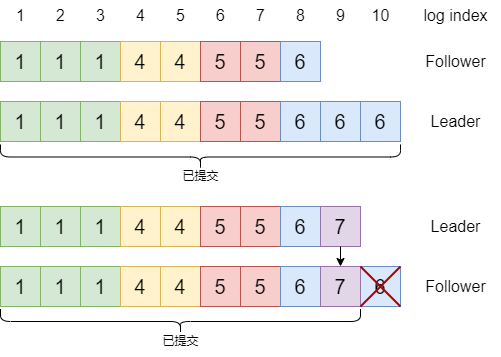

The diagram above was exported from draw.io. Its source (the exported page's mxGraphModel, read from the mxfile embedded in the PNG):
<mxGraphModel dx="538" dy="328" grid="1" gridSize="10" guides="1" tooltips="1" connect="1" arrows="1" fold="1" page="1" pageScale="1" pageWidth="827" pageHeight="1169" math="0" shadow="0">
  <root>
    <mxCell id="0" />
    <mxCell id="1" parent="0" />
    <mxCell id="Ya-jMYVecF2hqFPRRFZ7-1" value="&lt;font style=&quot;font-size: 20px;&quot;&gt;1&lt;/font&gt;" style="rounded=0;whiteSpace=wrap;html=1;fillColor=#d5e8d4;strokeColor=#82b366;fontSize=20;" vertex="1" parent="1">
      <mxGeometry x="40" y="120" width="40" height="40" as="geometry" />
    </mxCell>
    <mxCell id="Ya-jMYVecF2hqFPRRFZ7-2" value="1" style="rounded=0;whiteSpace=wrap;html=1;fillColor=#d5e8d4;strokeColor=#82b366;fontSize=20;" vertex="1" parent="1">
      <mxGeometry x="80" y="120" width="40" height="40" as="geometry" />
    </mxCell>
    <mxCell id="Ya-jMYVecF2hqFPRRFZ7-3" value="1" style="rounded=0;whiteSpace=wrap;html=1;fillColor=#d5e8d4;strokeColor=#82b366;fontSize=20;" vertex="1" parent="1">
      <mxGeometry x="120" y="120" width="40" height="40" as="geometry" />
    </mxCell>
    <mxCell id="Ya-jMYVecF2hqFPRRFZ7-4" value="4" style="rounded=0;whiteSpace=wrap;html=1;fillColor=#fff2cc;strokeColor=#d6b656;fontSize=20;" vertex="1" parent="1">
      <mxGeometry x="160" y="120" width="40" height="40" as="geometry" />
    </mxCell>
    <mxCell id="Ya-jMYVecF2hqFPRRFZ7-5" value="4" style="rounded=0;whiteSpace=wrap;html=1;fillColor=#fff2cc;strokeColor=#d6b656;fontSize=20;" vertex="1" parent="1">
      <mxGeometry x="200" y="120" width="40" height="40" as="geometry" />
    </mxCell>
    <mxCell id="Ya-jMYVecF2hqFPRRFZ7-6" value="5" style="rounded=0;whiteSpace=wrap;html=1;fillColor=#f8cecc;strokeColor=#b85450;fontSize=20;" vertex="1" parent="1">
      <mxGeometry x="240" y="120" width="40" height="40" as="geometry" />
    </mxCell>
    <mxCell id="Ya-jMYVecF2hqFPRRFZ7-7" value="5" style="rounded=0;whiteSpace=wrap;html=1;fillColor=#f8cecc;strokeColor=#b85450;fontSize=20;" vertex="1" parent="1">
      <mxGeometry x="280" y="120" width="40" height="40" as="geometry" />
    </mxCell>
    <mxCell id="Ya-jMYVecF2hqFPRRFZ7-8" value="6" style="rounded=0;whiteSpace=wrap;html=1;fillColor=#dae8fc;strokeColor=#6c8ebf;fontSize=20;" vertex="1" parent="1">
      <mxGeometry x="320" y="120" width="40" height="40" as="geometry" />
    </mxCell>
    <mxCell id="Ya-jMYVecF2hqFPRRFZ7-11" value="1" style="rounded=0;whiteSpace=wrap;html=1;fillColor=#d5e8d4;strokeColor=#82b366;fontSize=20;" vertex="1" parent="1">
      <mxGeometry x="40" y="180" width="40" height="40" as="geometry" />
    </mxCell>
    <mxCell id="Ya-jMYVecF2hqFPRRFZ7-12" value="1" style="rounded=0;whiteSpace=wrap;html=1;fillColor=#d5e8d4;strokeColor=#82b366;fontSize=20;" vertex="1" parent="1">
      <mxGeometry x="80" y="180" width="40" height="40" as="geometry" />
    </mxCell>
    <mxCell id="Ya-jMYVecF2hqFPRRFZ7-13" value="1" style="rounded=0;whiteSpace=wrap;html=1;fillColor=#d5e8d4;strokeColor=#82b366;fontSize=20;" vertex="1" parent="1">
      <mxGeometry x="120" y="180" width="40" height="40" as="geometry" />
    </mxCell>
    <mxCell id="Ya-jMYVecF2hqFPRRFZ7-14" value="4" style="rounded=0;whiteSpace=wrap;html=1;fillColor=#fff2cc;strokeColor=#d6b656;fontSize=20;" vertex="1" parent="1">
      <mxGeometry x="160" y="180" width="40" height="40" as="geometry" />
    </mxCell>
    <mxCell id="Ya-jMYVecF2hqFPRRFZ7-15" value="1" style="text;html=1;align=center;verticalAlign=middle;resizable=0;points=[];autosize=1;strokeColor=none;fillColor=none;fontSize=16;" vertex="1" parent="1">
      <mxGeometry x="45" y="79" width="30" height="30" as="geometry" />
    </mxCell>
    <mxCell id="Ya-jMYVecF2hqFPRRFZ7-16" value="2" style="text;html=1;align=center;verticalAlign=middle;resizable=0;points=[];autosize=1;strokeColor=none;fillColor=none;fontSize=16;" vertex="1" parent="1">
      <mxGeometry x="85" y="79" width="30" height="30" as="geometry" />
    </mxCell>
    <mxCell id="Ya-jMYVecF2hqFPRRFZ7-17" value="3" style="text;html=1;align=center;verticalAlign=middle;resizable=0;points=[];autosize=1;strokeColor=none;fillColor=none;fontSize=16;" vertex="1" parent="1">
      <mxGeometry x="125" y="79" width="30" height="30" as="geometry" />
    </mxCell>
    <mxCell id="Ya-jMYVecF2hqFPRRFZ7-18" value="4" style="text;html=1;align=center;verticalAlign=middle;resizable=0;points=[];autosize=1;strokeColor=none;fillColor=none;fontSize=16;" vertex="1" parent="1">
      <mxGeometry x="165" y="79" width="30" height="30" as="geometry" />
    </mxCell>
    <mxCell id="Ya-jMYVecF2hqFPRRFZ7-19" value="5" style="text;html=1;align=center;verticalAlign=middle;resizable=0;points=[];autosize=1;strokeColor=none;fillColor=none;fontSize=16;" vertex="1" parent="1">
      <mxGeometry x="205" y="79" width="30" height="30" as="geometry" />
    </mxCell>
    <mxCell id="Ya-jMYVecF2hqFPRRFZ7-20" value="6" style="text;html=1;align=center;verticalAlign=middle;resizable=0;points=[];autosize=1;strokeColor=none;fillColor=none;fontSize=16;" vertex="1" parent="1">
      <mxGeometry x="245" y="79" width="30" height="30" as="geometry" />
    </mxCell>
    <mxCell id="Ya-jMYVecF2hqFPRRFZ7-21" value="7" style="text;html=1;align=center;verticalAlign=middle;resizable=0;points=[];autosize=1;strokeColor=none;fillColor=none;fontSize=16;" vertex="1" parent="1">
      <mxGeometry x="285" y="79" width="30" height="30" as="geometry" />
    </mxCell>
    <mxCell id="Ya-jMYVecF2hqFPRRFZ7-22" value="8" style="text;html=1;align=center;verticalAlign=middle;resizable=0;points=[];autosize=1;strokeColor=none;fillColor=none;fontSize=16;" vertex="1" parent="1">
      <mxGeometry x="325" y="79" width="30" height="30" as="geometry" />
    </mxCell>
    <mxCell id="Ya-jMYVecF2hqFPRRFZ7-23" value="9" style="text;html=1;align=center;verticalAlign=middle;resizable=0;points=[];autosize=1;strokeColor=none;fillColor=none;fontSize=16;" vertex="1" parent="1">
      <mxGeometry x="365" y="79" width="30" height="30" as="geometry" />
    </mxCell>
    <mxCell id="Ya-jMYVecF2hqFPRRFZ7-24" value="10" style="text;html=1;align=center;verticalAlign=middle;resizable=0;points=[];autosize=1;strokeColor=none;fillColor=none;fontSize=16;" vertex="1" parent="1">
      <mxGeometry x="400" y="79" width="40" height="30" as="geometry" />
    </mxCell>
    <mxCell id="Ya-jMYVecF2hqFPRRFZ7-25" value="log index" style="text;html=1;align=center;verticalAlign=middle;resizable=0;points=[];autosize=1;strokeColor=none;fillColor=none;fontSize=16;" vertex="1" parent="1">
      <mxGeometry x="450" y="79" width="90" height="30" as="geometry" />
    </mxCell>
    <mxCell id="Ya-jMYVecF2hqFPRRFZ7-26" value="Follower" style="text;html=1;align=center;verticalAlign=middle;resizable=0;points=[];autosize=1;strokeColor=none;fillColor=none;fontSize=16;" vertex="1" parent="1">
      <mxGeometry x="455" y="125" width="80" height="30" as="geometry" />
    </mxCell>
    <mxCell id="Ya-jMYVecF2hqFPRRFZ7-27" value="Leader" style="text;html=1;align=center;verticalAlign=middle;resizable=0;points=[];autosize=1;strokeColor=none;fillColor=none;fontSize=16;" vertex="1" parent="1">
      <mxGeometry x="460" y="185" width="70" height="30" as="geometry" />
    </mxCell>
    <mxCell id="Ya-jMYVecF2hqFPRRFZ7-28" value="4" style="rounded=0;whiteSpace=wrap;html=1;fillColor=#fff2cc;strokeColor=#d6b656;fontSize=20;" vertex="1" parent="1">
      <mxGeometry x="200" y="180" width="40" height="40" as="geometry" />
    </mxCell>
    <mxCell id="Ya-jMYVecF2hqFPRRFZ7-29" value="5" style="rounded=0;whiteSpace=wrap;html=1;fillColor=#f8cecc;strokeColor=#b85450;fontSize=20;" vertex="1" parent="1">
      <mxGeometry x="240" y="180" width="40" height="40" as="geometry" />
    </mxCell>
    <mxCell id="Ya-jMYVecF2hqFPRRFZ7-30" value="5" style="rounded=0;whiteSpace=wrap;html=1;fillColor=#f8cecc;strokeColor=#b85450;fontSize=20;" vertex="1" parent="1">
      <mxGeometry x="280" y="180" width="40" height="40" as="geometry" />
    </mxCell>
    <mxCell id="Ya-jMYVecF2hqFPRRFZ7-31" value="6" style="rounded=0;whiteSpace=wrap;html=1;fillColor=#dae8fc;strokeColor=#6c8ebf;fontSize=20;" vertex="1" parent="1">
      <mxGeometry x="320" y="180" width="40" height="40" as="geometry" />
    </mxCell>
    <mxCell id="Ya-jMYVecF2hqFPRRFZ7-32" value="6" style="rounded=0;whiteSpace=wrap;html=1;fillColor=#dae8fc;strokeColor=#6c8ebf;fontSize=20;" vertex="1" parent="1">
      <mxGeometry x="360" y="180" width="40" height="40" as="geometry" />
    </mxCell>
    <mxCell id="Ya-jMYVecF2hqFPRRFZ7-33" value="6" style="rounded=0;whiteSpace=wrap;html=1;fillColor=#dae8fc;strokeColor=#6c8ebf;fontSize=20;" vertex="1" parent="1">
      <mxGeometry x="400" y="180" width="40" height="40" as="geometry" />
    </mxCell>
    <mxCell id="Ya-jMYVecF2hqFPRRFZ7-35" value="" style="shape=curlyBracket;whiteSpace=wrap;html=1;rounded=1;rotation=-90;" vertex="1" parent="1">
      <mxGeometry x="227.5" y="35.5" width="25" height="400" as="geometry" />
    </mxCell>
    <mxCell id="Ya-jMYVecF2hqFPRRFZ7-36" value="已提交" style="text;html=1;align=center;verticalAlign=middle;resizable=0;points=[];autosize=1;strokeColor=none;fillColor=none;" vertex="1" parent="1">
      <mxGeometry x="210" y="240" width="60" height="30" as="geometry" />
    </mxCell>
    <mxCell id="Ya-jMYVecF2hqFPRRFZ7-37" value="&lt;font style=&quot;font-size: 20px;&quot;&gt;1&lt;/font&gt;" style="rounded=0;whiteSpace=wrap;html=1;fillColor=#d5e8d4;strokeColor=#82b366;fontSize=20;" vertex="1" parent="1">
      <mxGeometry x="40" y="285" width="40" height="40" as="geometry" />
    </mxCell>
    <mxCell id="Ya-jMYVecF2hqFPRRFZ7-38" value="1" style="rounded=0;whiteSpace=wrap;html=1;fillColor=#d5e8d4;strokeColor=#82b366;fontSize=20;" vertex="1" parent="1">
      <mxGeometry x="80" y="285" width="40" height="40" as="geometry" />
    </mxCell>
    <mxCell id="Ya-jMYVecF2hqFPRRFZ7-39" value="1" style="rounded=0;whiteSpace=wrap;html=1;fillColor=#d5e8d4;strokeColor=#82b366;fontSize=20;" vertex="1" parent="1">
      <mxGeometry x="120" y="285" width="40" height="40" as="geometry" />
    </mxCell>
    <mxCell id="Ya-jMYVecF2hqFPRRFZ7-40" value="4" style="rounded=0;whiteSpace=wrap;html=1;fillColor=#fff2cc;strokeColor=#d6b656;fontSize=20;" vertex="1" parent="1">
      <mxGeometry x="160" y="285" width="40" height="40" as="geometry" />
    </mxCell>
    <mxCell id="Ya-jMYVecF2hqFPRRFZ7-41" value="4" style="rounded=0;whiteSpace=wrap;html=1;fillColor=#fff2cc;strokeColor=#d6b656;fontSize=20;" vertex="1" parent="1">
      <mxGeometry x="200" y="285" width="40" height="40" as="geometry" />
    </mxCell>
    <mxCell id="Ya-jMYVecF2hqFPRRFZ7-42" value="5" style="rounded=0;whiteSpace=wrap;html=1;fillColor=#f8cecc;strokeColor=#b85450;fontSize=20;" vertex="1" parent="1">
      <mxGeometry x="240" y="285" width="40" height="40" as="geometry" />
    </mxCell>
    <mxCell id="Ya-jMYVecF2hqFPRRFZ7-43" value="5" style="rounded=0;whiteSpace=wrap;html=1;fillColor=#f8cecc;strokeColor=#b85450;fontSize=20;" vertex="1" parent="1">
      <mxGeometry x="280" y="285" width="40" height="40" as="geometry" />
    </mxCell>
    <mxCell id="Ya-jMYVecF2hqFPRRFZ7-44" value="6" style="rounded=0;whiteSpace=wrap;html=1;fillColor=#dae8fc;strokeColor=#6c8ebf;fontSize=20;" vertex="1" parent="1">
      <mxGeometry x="320" y="285" width="40" height="40" as="geometry" />
    </mxCell>
    <mxCell id="Ya-jMYVecF2hqFPRRFZ7-45" value="1" style="rounded=0;whiteSpace=wrap;html=1;fillColor=#d5e8d4;strokeColor=#82b366;fontSize=20;" vertex="1" parent="1">
      <mxGeometry x="40" y="345" width="40" height="40" as="geometry" />
    </mxCell>
    <mxCell id="Ya-jMYVecF2hqFPRRFZ7-46" value="1" style="rounded=0;whiteSpace=wrap;html=1;fillColor=#d5e8d4;strokeColor=#82b366;fontSize=20;" vertex="1" parent="1">
      <mxGeometry x="80" y="345" width="40" height="40" as="geometry" />
    </mxCell>
    <mxCell id="Ya-jMYVecF2hqFPRRFZ7-47" value="1" style="rounded=0;whiteSpace=wrap;html=1;fillColor=#d5e8d4;strokeColor=#82b366;fontSize=20;" vertex="1" parent="1">
      <mxGeometry x="120" y="345" width="40" height="40" as="geometry" />
    </mxCell>
    <mxCell id="Ya-jMYVecF2hqFPRRFZ7-48" value="4" style="rounded=0;whiteSpace=wrap;html=1;fillColor=#fff2cc;strokeColor=#d6b656;fontSize=20;" vertex="1" parent="1">
      <mxGeometry x="160" y="345" width="40" height="40" as="geometry" />
    </mxCell>
    <mxCell id="Ya-jMYVecF2hqFPRRFZ7-49" value="Leader" style="text;html=1;align=center;verticalAlign=middle;resizable=0;points=[];autosize=1;strokeColor=none;fillColor=none;fontSize=16;" vertex="1" parent="1">
      <mxGeometry x="460" y="290" width="70" height="30" as="geometry" />
    </mxCell>
    <mxCell id="Ya-jMYVecF2hqFPRRFZ7-50" value="Follower" style="text;html=1;align=center;verticalAlign=middle;resizable=0;points=[];autosize=1;strokeColor=none;fillColor=none;fontSize=16;" vertex="1" parent="1">
      <mxGeometry x="455" y="350" width="80" height="30" as="geometry" />
    </mxCell>
    <mxCell id="Ya-jMYVecF2hqFPRRFZ7-51" value="4" style="rounded=0;whiteSpace=wrap;html=1;fillColor=#fff2cc;strokeColor=#d6b656;fontSize=20;" vertex="1" parent="1">
      <mxGeometry x="200" y="345" width="40" height="40" as="geometry" />
    </mxCell>
    <mxCell id="Ya-jMYVecF2hqFPRRFZ7-52" value="5" style="rounded=0;whiteSpace=wrap;html=1;fillColor=#f8cecc;strokeColor=#b85450;fontSize=20;" vertex="1" parent="1">
      <mxGeometry x="240" y="345" width="40" height="40" as="geometry" />
    </mxCell>
    <mxCell id="Ya-jMYVecF2hqFPRRFZ7-53" value="5" style="rounded=0;whiteSpace=wrap;html=1;fillColor=#f8cecc;strokeColor=#b85450;fontSize=20;" vertex="1" parent="1">
      <mxGeometry x="280" y="345" width="40" height="40" as="geometry" />
    </mxCell>
    <mxCell id="Ya-jMYVecF2hqFPRRFZ7-54" value="6" style="rounded=0;whiteSpace=wrap;html=1;fillColor=#dae8fc;strokeColor=#6c8ebf;fontSize=20;" vertex="1" parent="1">
      <mxGeometry x="320" y="345" width="40" height="40" as="geometry" />
    </mxCell>
    <mxCell id="Ya-jMYVecF2hqFPRRFZ7-56" value="6" style="rounded=0;whiteSpace=wrap;html=1;fillColor=#dae8fc;strokeColor=#6c8ebf;fontSize=20;" vertex="1" parent="1">
      <mxGeometry x="400" y="345" width="40" height="40" as="geometry" />
    </mxCell>
    <mxCell id="Ya-jMYVecF2hqFPRRFZ7-57" value="" style="shape=curlyBracket;whiteSpace=wrap;html=1;rounded=1;rotation=-90;" vertex="1" parent="1">
      <mxGeometry x="207.5" y="220" width="25" height="360" as="geometry" />
    </mxCell>
    <mxCell id="Ya-jMYVecF2hqFPRRFZ7-58" value="已提交" style="text;html=1;align=center;verticalAlign=middle;resizable=0;points=[];autosize=1;strokeColor=none;fillColor=none;" vertex="1" parent="1">
      <mxGeometry x="190" y="404.5" width="60" height="30" as="geometry" />
    </mxCell>
    <mxCell id="Ya-jMYVecF2hqFPRRFZ7-59" value="7" style="rounded=0;whiteSpace=wrap;html=1;fillColor=#e1d5e7;strokeColor=#9673a6;fontSize=20;" vertex="1" parent="1">
      <mxGeometry x="360" y="345" width="40" height="40" as="geometry" />
    </mxCell>
    <mxCell id="Ya-jMYVecF2hqFPRRFZ7-60" value="" style="shape=umlDestroy;whiteSpace=wrap;html=1;strokeWidth=2;fillColor=#e51400;strokeColor=#B20000;fontColor=#ffffff;" vertex="1" parent="1">
      <mxGeometry x="400" y="345" width="40" height="40" as="geometry" />
    </mxCell>
    <mxCell id="Ya-jMYVecF2hqFPRRFZ7-61" value="7" style="rounded=0;whiteSpace=wrap;html=1;fillColor=#e1d5e7;strokeColor=#9673a6;fontSize=20;" vertex="1" parent="1">
      <mxGeometry x="360" y="285" width="40" height="40" as="geometry" />
    </mxCell>
    <mxCell id="Ya-jMYVecF2hqFPRRFZ7-62" value="" style="endArrow=classic;html=1;rounded=0;entryX=0.5;entryY=0;entryDx=0;entryDy=0;exitX=0.5;exitY=1;exitDx=0;exitDy=0;" edge="1" parent="1" source="Ya-jMYVecF2hqFPRRFZ7-61" target="Ya-jMYVecF2hqFPRRFZ7-59">
      <mxGeometry width="50" height="50" relative="1" as="geometry">
        <mxPoint x="250" y="330" as="sourcePoint" />
        <mxPoint x="300" y="280" as="targetPoint" />
      </mxGeometry>
    </mxCell>
  </root>
</mxGraphModel>